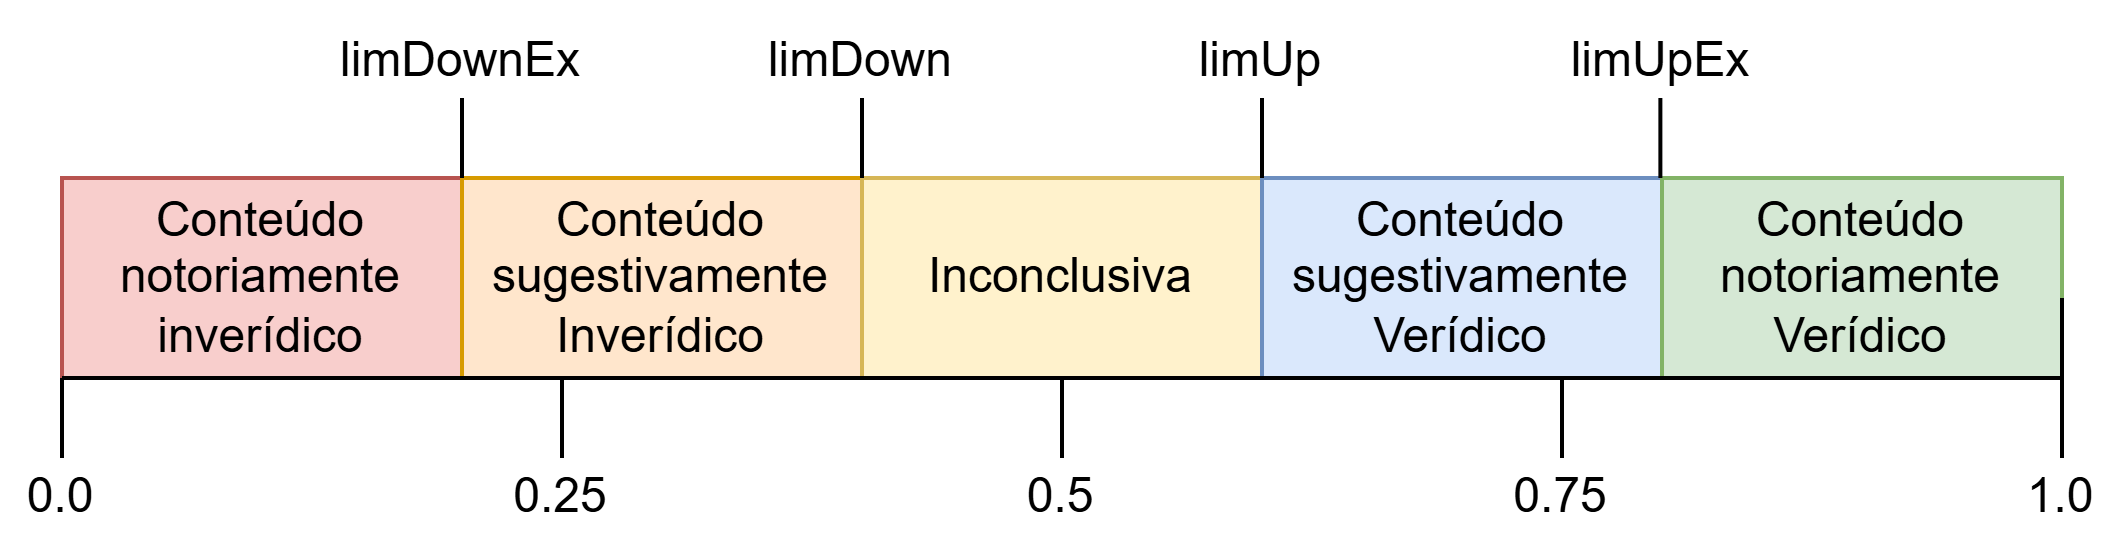

The diagram above was exported from draw.io. Its source (the exported page's mxGraphModel, read from the mxfile embedded in the PNG):
<mxGraphModel dx="652" dy="394" grid="1" gridSize="10" guides="1" tooltips="1" connect="1" arrows="1" fold="1" page="1" pageScale="1" pageWidth="827" pageHeight="1169" math="0" shadow="0">
  <root>
    <mxCell id="0" />
    <mxCell id="1" parent="0" />
    <mxCell id="UdSAWlvJcIurA-m6_N31-1" parent="1" style="rounded=0;whiteSpace=wrap;html=1;fillColor=#f8cecc;strokeColor=#b85450;" value="&lt;span id=&quot;docs-internal-guid-3e1de0de-7fff-2c1a-5aaa-c280db157b8d&quot;&gt;&lt;span style=&quot;font-family: Arial, sans-serif; background-color: transparent; font-variant-numeric: normal; font-variant-east-asian: normal; font-variant-alternates: normal; font-variant-position: normal; font-variant-emoji: normal; vertical-align: baseline; white-space-collapse: preserve;&quot;&gt;&lt;font style=&quot;font-size: 12px;&quot;&gt;Conteúdo notoriamente inverídico&lt;/font&gt;&lt;/span&gt;&lt;/span&gt;" vertex="1">
      <mxGeometry height="50" width="100" x="100" y="260" as="geometry" />
    </mxCell>
    <mxCell id="UdSAWlvJcIurA-m6_N31-2" parent="1" style="rounded=0;whiteSpace=wrap;html=1;fillColor=#ffe6cc;strokeColor=#d79b00;" value="&lt;span style=&quot;font-family: Arial, sans-serif; white-space-collapse: preserve;&quot;&gt;Conteúdo sugestivamente Inverídico&lt;/span&gt;" vertex="1">
      <mxGeometry height="50" width="100" x="200" y="260" as="geometry" />
    </mxCell>
    <mxCell id="UdSAWlvJcIurA-m6_N31-3" parent="1" style="rounded=0;whiteSpace=wrap;html=1;fillColor=#fff2cc;strokeColor=#d6b656;" value="Inconclusiva" vertex="1">
      <mxGeometry height="50" width="100" x="300" y="260" as="geometry" />
    </mxCell>
    <mxCell id="UdSAWlvJcIurA-m6_N31-4" parent="1" style="rounded=0;whiteSpace=wrap;html=1;fillColor=#dae8fc;strokeColor=#6c8ebf;" value="&lt;span style=&quot;font-family: Arial, sans-serif; white-space-collapse: preserve;&quot;&gt;Conteúdo sugestivamente Verídico&lt;/span&gt;" vertex="1">
      <mxGeometry height="50" width="100" x="400" y="260" as="geometry" />
    </mxCell>
    <mxCell id="UdSAWlvJcIurA-m6_N31-5" parent="1" style="rounded=0;whiteSpace=wrap;html=1;fillColor=#d5e8d4;strokeColor=#82b366;" value="&lt;span style=&quot;font-family: Arial, sans-serif; white-space-collapse: preserve;&quot;&gt;Conteúdo notoriamente Verídico&lt;/span&gt;" vertex="1">
      <mxGeometry height="50" width="100" x="500" y="260" as="geometry" />
    </mxCell>
    <mxCell id="UdSAWlvJcIurA-m6_N31-6" edge="1" parent="1" source="UdSAWlvJcIurA-m6_N31-12" style="endArrow=none;html=1;rounded=0;entryX=0;entryY=1;entryDx=0;entryDy=0;exitX=0.5;exitY=0;exitDx=0;exitDy=0;" target="UdSAWlvJcIurA-m6_N31-1" value="">
      <mxGeometry height="50" relative="1" width="50" as="geometry">
        <mxPoint x="100" y="310" as="sourcePoint" />
        <mxPoint x="150" y="320" as="targetPoint" />
      </mxGeometry>
    </mxCell>
    <mxCell id="UdSAWlvJcIurA-m6_N31-7" edge="1" parent="1" style="endArrow=none;html=1;rounded=0;entryX=0;entryY=1;entryDx=0;entryDy=0;" value="">
      <mxGeometry height="50" relative="1" width="50" as="geometry">
        <mxPoint x="200" y="260" as="sourcePoint" />
        <mxPoint x="200" y="240" as="targetPoint" />
      </mxGeometry>
    </mxCell>
    <mxCell id="UdSAWlvJcIurA-m6_N31-8" edge="1" parent="1" style="endArrow=none;html=1;rounded=0;entryX=0;entryY=1;entryDx=0;entryDy=0;" value="">
      <mxGeometry height="50" relative="1" width="50" as="geometry">
        <mxPoint x="300" y="260" as="sourcePoint" />
        <mxPoint x="300" y="240" as="targetPoint" />
      </mxGeometry>
    </mxCell>
    <mxCell id="UdSAWlvJcIurA-m6_N31-9" edge="1" parent="1" style="endArrow=none;html=1;rounded=0;entryX=0;entryY=1;entryDx=0;entryDy=0;" value="">
      <mxGeometry height="50" relative="1" width="50" as="geometry">
        <mxPoint x="400" y="260" as="sourcePoint" />
        <mxPoint x="400" y="240" as="targetPoint" />
      </mxGeometry>
    </mxCell>
    <mxCell id="UdSAWlvJcIurA-m6_N31-10" edge="1" parent="1" style="endArrow=none;html=1;rounded=0;entryX=0;entryY=1;entryDx=0;entryDy=0;" value="">
      <mxGeometry height="50" relative="1" width="50" as="geometry">
        <mxPoint x="499.6" y="260" as="sourcePoint" />
        <mxPoint x="499.6" y="240" as="targetPoint" />
      </mxGeometry>
    </mxCell>
    <mxCell id="UdSAWlvJcIurA-m6_N31-11" edge="1" parent="1" source="UdSAWlvJcIurA-m6_N31-15" style="endArrow=none;html=1;rounded=0;entryX=0;entryY=1;entryDx=0;entryDy=0;exitX=0.5;exitY=0;exitDx=0;exitDy=0;" value="">
      <mxGeometry height="50" relative="1" width="50" as="geometry">
        <mxPoint x="600" y="310" as="sourcePoint" />
        <mxPoint x="600" y="290" as="targetPoint" />
      </mxGeometry>
    </mxCell>
    <mxCell id="UdSAWlvJcIurA-m6_N31-12" parent="1" style="text;html=1;whiteSpace=wrap;strokeColor=none;fillColor=none;align=center;verticalAlign=middle;rounded=0;" value="0.0" vertex="1">
      <mxGeometry height="20" width="30" x="85" y="330" as="geometry" />
    </mxCell>
    <mxCell id="UdSAWlvJcIurA-m6_N31-13" parent="1" style="text;html=1;whiteSpace=wrap;strokeColor=none;fillColor=none;align=center;verticalAlign=middle;rounded=0;" value="0.5" vertex="1">
      <mxGeometry height="20" width="30" x="335" y="330" as="geometry" />
    </mxCell>
    <mxCell id="UdSAWlvJcIurA-m6_N31-14" edge="1" parent="1" source="UdSAWlvJcIurA-m6_N31-13" style="endArrow=none;html=1;rounded=0;exitX=0.5;exitY=0;exitDx=0;exitDy=0;" value="">
      <mxGeometry height="50" relative="1" width="50" as="geometry">
        <Array as="points">
          <mxPoint x="350" y="310" />
        </Array>
        <mxPoint x="349.8" y="310" as="sourcePoint" />
        <mxPoint x="350" y="310" as="targetPoint" />
      </mxGeometry>
    </mxCell>
    <mxCell id="UdSAWlvJcIurA-m6_N31-15" parent="1" style="text;html=1;whiteSpace=wrap;strokeColor=none;fillColor=none;align=center;verticalAlign=middle;rounded=0;" value="1.0" vertex="1">
      <mxGeometry height="20" width="30" x="585" y="330" as="geometry" />
    </mxCell>
    <mxCell id="UdSAWlvJcIurA-m6_N31-16" parent="1" style="text;html=1;whiteSpace=wrap;strokeColor=none;fillColor=none;align=center;verticalAlign=middle;rounded=0;" value="limDown" vertex="1">
      <mxGeometry height="30" width="60" x="270" y="216" as="geometry" />
    </mxCell>
    <mxCell id="UdSAWlvJcIurA-m6_N31-17" parent="1" style="text;html=1;whiteSpace=wrap;strokeColor=none;fillColor=none;align=center;verticalAlign=middle;rounded=0;" value="limUp" vertex="1">
      <mxGeometry height="30" width="60" x="370" y="216" as="geometry" />
    </mxCell>
    <mxCell id="UdSAWlvJcIurA-m6_N31-18" parent="1" style="text;html=1;whiteSpace=wrap;strokeColor=none;fillColor=none;align=center;verticalAlign=middle;rounded=0;" value="limDownEx" vertex="1">
      <mxGeometry height="30" width="60" x="170" y="216" as="geometry" />
    </mxCell>
    <mxCell id="UdSAWlvJcIurA-m6_N31-19" parent="1" style="text;html=1;whiteSpace=wrap;strokeColor=none;fillColor=none;align=center;verticalAlign=middle;rounded=0;" value="limUpEx" vertex="1">
      <mxGeometry height="30" width="60" x="470" y="216" as="geometry" />
    </mxCell>
    <mxCell id="UQFdQBgObLCL-8FJNa_a-2" edge="1" parent="1" style="endArrow=none;html=1;rounded=0;entryX=0;entryY=1;entryDx=0;entryDy=0;exitX=0.5;exitY=0;exitDx=0;exitDy=0;" value="">
      <mxGeometry height="50" relative="1" width="50" as="geometry">
        <mxPoint x="225" y="330" as="sourcePoint" />
        <mxPoint x="225" y="310" as="targetPoint" />
      </mxGeometry>
    </mxCell>
    <mxCell id="UQFdQBgObLCL-8FJNa_a-3" parent="1" style="text;html=1;whiteSpace=wrap;strokeColor=none;fillColor=none;align=center;verticalAlign=middle;rounded=0;" value="0.25" vertex="1">
      <mxGeometry height="20" width="30" x="210" y="330" as="geometry" />
    </mxCell>
    <mxCell id="UQFdQBgObLCL-8FJNa_a-4" edge="1" parent="1" style="endArrow=none;html=1;rounded=0;exitX=0.5;exitY=0;exitDx=0;exitDy=0;" value="">
      <mxGeometry height="50" relative="1" width="50" as="geometry">
        <Array as="points">
          <mxPoint x="350" y="310" />
        </Array>
        <mxPoint x="350" y="330" as="sourcePoint" />
        <mxPoint x="350" y="310" as="targetPoint" />
      </mxGeometry>
    </mxCell>
    <mxCell id="UQFdQBgObLCL-8FJNa_a-5" edge="1" parent="1" style="endArrow=none;html=1;rounded=0;exitX=0.5;exitY=0;exitDx=0;exitDy=0;" value="">
      <mxGeometry height="50" relative="1" width="50" as="geometry">
        <Array as="points">
          <mxPoint x="475" y="310" />
        </Array>
        <mxPoint x="475" y="330" as="sourcePoint" />
        <mxPoint x="475" y="310" as="targetPoint" />
      </mxGeometry>
    </mxCell>
    <mxCell id="UQFdQBgObLCL-8FJNa_a-7" parent="1" style="text;html=1;whiteSpace=wrap;strokeColor=none;fillColor=none;align=center;verticalAlign=middle;rounded=0;" value="0.75" vertex="1">
      <mxGeometry height="20" width="30" x="460" y="330" as="geometry" />
    </mxCell>
    <mxCell id="UQFdQBgObLCL-8FJNa_a-8" edge="1" parent="1" style="endArrow=none;html=1;rounded=0;exitX=0.5;exitY=0;exitDx=0;exitDy=0;entryX=1;entryY=1;entryDx=0;entryDy=0;" target="UdSAWlvJcIurA-m6_N31-5" value="">
      <mxGeometry height="50" relative="1" width="50" as="geometry">
        <mxPoint x="100" y="310" as="sourcePoint" />
        <mxPoint x="260" y="330" as="targetPoint" />
      </mxGeometry>
    </mxCell>
  </root>
</mxGraphModel>